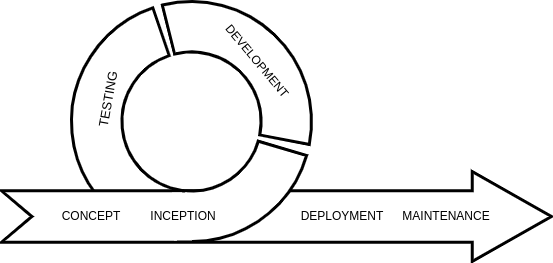

The diagram above was exported from draw.io. Its source (the exported page's mxGraphModel, read from the mxfile embedded in the PNG):
<mxGraphModel dx="832" dy="939" grid="1" gridSize="10" guides="1" tooltips="1" connect="1" arrows="1" fold="1" page="1" pageScale="1" pageWidth="2000" pageHeight="1100" math="0" shadow="0">
  <root>
    <mxCell id="0" />
    <mxCell id="1" parent="0" />
    <mxCell id="36" value="" style="verticalLabelPosition=bottom;verticalAlign=top;html=1;shape=mxgraph.basic.partConcEllipse;startAngle=0.5221378066508926;endAngle=0.9478093833828654;arcWidth=0.42;strokeWidth=3;" parent="1" vertex="1">
      <mxGeometry x="800" y="280" width="240" height="240" as="geometry" />
    </mxCell>
    <mxCell id="20" value="" style="html=1;shadow=0;dashed=0;align=center;verticalAlign=middle;shape=mxgraph.arrows2.arrow;dy=0.43;dx=79.21;flipH=0;notch=30.5;strokeWidth=3;movable=1;resizable=1;rotatable=1;deletable=1;editable=1;connectable=1;" parent="1" vertex="1">
      <mxGeometry x="730" y="450" width="550" height="90" as="geometry" />
    </mxCell>
    <mxCell id="9" value="" style="verticalLabelPosition=bottom;verticalAlign=top;html=1;shape=mxgraph.basic.partConcEllipse;startAngle=0.2957222633667779;endAngle=0.5174369402488821;arcWidth=0.42;strokeWidth=3;" parent="1" vertex="1">
      <mxGeometry x="800" y="280" width="240" height="240" as="geometry" />
    </mxCell>
    <mxCell id="21" value="" style="verticalLabelPosition=bottom;verticalAlign=top;html=1;shape=mxgraph.basic.partConcEllipse;startAngle=0.9610104348113153;endAngle=0.28078491517508236;arcWidth=0.42;strokeWidth=3;" parent="1" vertex="1">
      <mxGeometry x="800" y="280" width="240" height="240" as="geometry" />
    </mxCell>
    <mxCell id="22" value="&lt;font style=&quot;font-size: 12px;&quot;&gt;CONCEPT&lt;/font&gt;" style="text;html=1;strokeColor=none;fillColor=none;align=center;verticalAlign=middle;whiteSpace=wrap;rounded=0;strokeWidth=3;" parent="1" vertex="1">
      <mxGeometry x="780" y="480" width="80" height="30" as="geometry" />
    </mxCell>
    <mxCell id="35" value="&lt;div style=&quot;&quot;&gt;&lt;font style=&quot;font-size: 12px;&quot;&gt;DEVELOPMENT&lt;/font&gt;&lt;/div&gt;" style="text;html=1;strokeColor=none;fillColor=none;align=center;verticalAlign=middle;whiteSpace=wrap;rounded=0;strokeWidth=3;rotation=50;" parent="1" vertex="1">
      <mxGeometry x="942" y="330" width="88" height="20" as="geometry" />
    </mxCell>
    <mxCell id="37" value="&lt;div style=&quot;&quot;&gt;&lt;font style=&quot;font-size: 13px;&quot;&gt;TESTING&lt;/font&gt;&lt;/div&gt;" style="text;html=1;strokeColor=none;fillColor=none;align=center;verticalAlign=middle;whiteSpace=wrap;rounded=0;strokeWidth=3;rotation=-80;" parent="1" vertex="1">
      <mxGeometry x="797.31" y="357.74" width="79.21" height="39.06" as="geometry" />
    </mxCell>
    <mxCell id="39" value="&lt;div style=&quot;&quot;&gt;&lt;font style=&quot;font-size: 12px;&quot;&gt;DEPLOYMENT&lt;/font&gt;&lt;/div&gt;" style="text;html=1;strokeColor=none;fillColor=none;align=center;verticalAlign=middle;whiteSpace=wrap;rounded=0;strokeWidth=3;rotation=0;" parent="1" vertex="1">
      <mxGeometry x="1030" y="485" width="82" height="20" as="geometry" />
    </mxCell>
    <mxCell id="40" value="&lt;font style=&quot;font-size: 12px;&quot;&gt;MAINTENANCE&lt;/font&gt;" style="text;html=1;strokeColor=none;fillColor=none;align=center;verticalAlign=middle;whiteSpace=wrap;rounded=0;strokeWidth=3;" parent="1" vertex="1">
      <mxGeometry x="1130" y="480" width="90" height="30" as="geometry" />
    </mxCell>
    <mxCell id="43" value="" style="rounded=0;whiteSpace=wrap;html=1;strokeWidth=0;fontSize=12;strokeColor=none;" parent="1" vertex="1">
      <mxGeometry x="901" y="471" width="14" height="20" as="geometry" />
    </mxCell>
    <mxCell id="44" value="" style="rounded=0;whiteSpace=wrap;html=1;strokeWidth=0;fontSize=12;strokeColor=none;" parent="1" vertex="1">
      <mxGeometry x="903" y="490" width="17" height="29" as="geometry" />
    </mxCell>
    <mxCell id="34" value="&lt;div style=&quot;&quot;&gt;&lt;font style=&quot;font-size: 12px;&quot;&gt;INCEPTION&lt;/font&gt;&lt;/div&gt;" style="text;html=1;strokeColor=none;fillColor=none;align=center;verticalAlign=middle;whiteSpace=wrap;rounded=0;strokeWidth=3;rotation=0;" parent="1" vertex="1">
      <mxGeometry x="881.5" y="480" width="60" height="30" as="geometry" />
    </mxCell>
  </root>
</mxGraphModel>